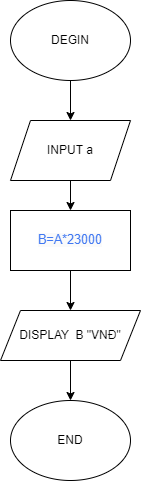

The diagram above was exported from draw.io. Its source (the exported page's mxGraphModel, read from the mxfile embedded in the PNG):
<mxGraphModel dx="868" dy="425" grid="1" gridSize="10" guides="1" tooltips="1" connect="1" arrows="1" fold="1" page="1" pageScale="1" pageWidth="827" pageHeight="1169" math="0" shadow="0">
  <root>
    <mxCell id="0" />
    <mxCell id="1" parent="0" />
    <mxCell id="K8lvpzGKMjjp_1Egu-k9-6" style="edgeStyle=orthogonalEdgeStyle;rounded=0;orthogonalLoop=1;jettySize=auto;html=1;" edge="1" parent="1" source="K8lvpzGKMjjp_1Egu-k9-1" target="K8lvpzGKMjjp_1Egu-k9-3">
      <mxGeometry relative="1" as="geometry" />
    </mxCell>
    <mxCell id="K8lvpzGKMjjp_1Egu-k9-1" value="DEGIN" style="ellipse;whiteSpace=wrap;html=1;" vertex="1" parent="1">
      <mxGeometry x="350" y="20" width="120" height="80" as="geometry" />
    </mxCell>
    <mxCell id="K8lvpzGKMjjp_1Egu-k9-2" value="END" style="ellipse;whiteSpace=wrap;html=1;" vertex="1" parent="1">
      <mxGeometry x="350" y="420" width="120" height="80" as="geometry" />
    </mxCell>
    <mxCell id="K8lvpzGKMjjp_1Egu-k9-7" style="edgeStyle=orthogonalEdgeStyle;rounded=0;orthogonalLoop=1;jettySize=auto;html=1;" edge="1" parent="1" source="K8lvpzGKMjjp_1Egu-k9-3" target="K8lvpzGKMjjp_1Egu-k9-4">
      <mxGeometry relative="1" as="geometry" />
    </mxCell>
    <mxCell id="K8lvpzGKMjjp_1Egu-k9-3" value="INPUT a" style="shape=parallelogram;perimeter=parallelogramPerimeter;whiteSpace=wrap;html=1;fixedSize=1;" vertex="1" parent="1">
      <mxGeometry x="350" y="140" width="120" height="60" as="geometry" />
    </mxCell>
    <mxCell id="K8lvpzGKMjjp_1Egu-k9-8" style="edgeStyle=orthogonalEdgeStyle;rounded=0;orthogonalLoop=1;jettySize=auto;html=1;" edge="1" parent="1" source="K8lvpzGKMjjp_1Egu-k9-4" target="K8lvpzGKMjjp_1Egu-k9-5">
      <mxGeometry relative="1" as="geometry" />
    </mxCell>
    <mxCell id="K8lvpzGKMjjp_1Egu-k9-4" value="&lt;div style=&quot;text-align: left&quot;&gt;&lt;font color=&quot;#4078f2&quot;&gt;&lt;span style=&quot;font-size: 12.6px ; background-color: rgb(250 , 250 , 250)&quot;&gt;B=A*23000&lt;/span&gt;&lt;/font&gt;&lt;/div&gt;" style="rounded=0;whiteSpace=wrap;html=1;" vertex="1" parent="1">
      <mxGeometry x="350" y="230" width="120" height="60" as="geometry" />
    </mxCell>
    <mxCell id="K8lvpzGKMjjp_1Egu-k9-9" style="edgeStyle=orthogonalEdgeStyle;rounded=0;orthogonalLoop=1;jettySize=auto;html=1;" edge="1" parent="1" source="K8lvpzGKMjjp_1Egu-k9-5" target="K8lvpzGKMjjp_1Egu-k9-2">
      <mxGeometry relative="1" as="geometry" />
    </mxCell>
    <mxCell id="K8lvpzGKMjjp_1Egu-k9-5" value="DISPLAY&amp;nbsp; B &quot;VNĐ&quot;" style="shape=parallelogram;perimeter=parallelogramPerimeter;whiteSpace=wrap;html=1;fixedSize=1;" vertex="1" parent="1">
      <mxGeometry x="340" y="330" width="140" height="50" as="geometry" />
    </mxCell>
  </root>
</mxGraphModel>